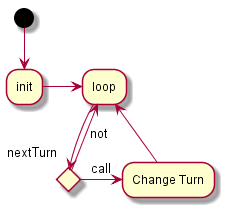

The diagram above was rendered by PlantUML. Its source (embedded in the PNG):
@startuml

(*) --> "init"

"init" -> "loop"

if "nextTurn" then
	->[call] "Change Turn"
else
	-->[not] "loop"

"Change Turn" --> "loop"

@enduml